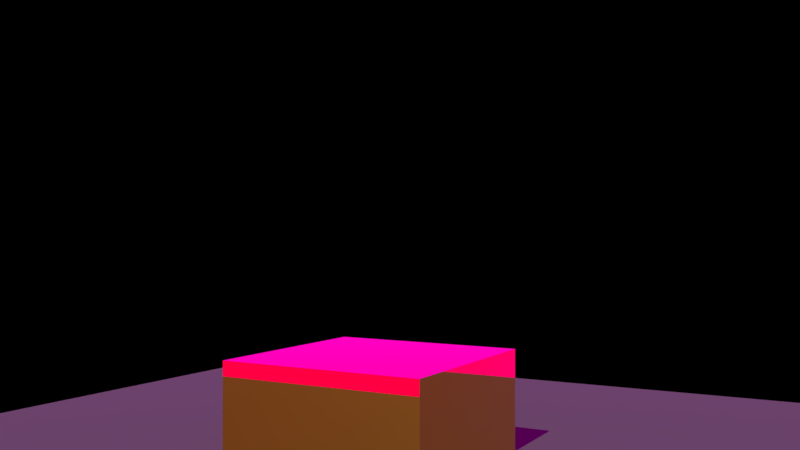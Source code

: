 # Source: GLIFTEK_Plugins_SVG_Loader.blend  (saved by Blender 2.90.8; exported with 4.5.12 LTS)
import bpy
from mathutils import Matrix  # noqa: F401  (used for matrix-valued properties, if any)

bpy.ops.wm.read_factory_settings(use_empty=True)
scene = bpy.context.scene
scene.name = 'Scene'

# ---- collections
col_collection_1 = bpy.data.collections.new('Collection 1'); scene.collection.children.link(col_collection_1)

# ---- images (referenced by path relative to the original .blend; pixels are not part of the script)
import os
ASSET_DIR = os.environ.get("B2B_ASSET_DIR", "")  # directory of the original .blend (textures are referenced by path, not embedded)
HERE = os.path.dirname(os.path.abspath(__file__))  # packed textures are extracted next to this script under _unpacked/

def load_image(name, relpath, width, height, colorspace="sRGB"):
    """Load a texture the original file referenced (path relative to the .blend, or extracted next to this script)."""
    p = next((c for c in (os.path.join(HERE, relpath), os.path.join(ASSET_DIR, relpath)) if relpath and os.path.exists(c)), "")
    if p:
        img = bpy.data.images.load(p, check_existing=True)
        img.name = name
    else:  # same state as the original file: an image datablock whose file is absent (Cycles renders it pink)
        img = bpy.data.images.new(name, width, height)
        img.source = "FILE"
        img.filepath = "//" + (relpath or name)
    img.colorspace_settings.name = colorspace
    return img
img_environment_hdr_001 = load_image('environment.hdr.001', 'environment.hdr', 1024, 1024, 'Linear Rec.709')

# ---- materials (node trees are filled in below, after node groups)
mat_cube_material = bpy.data.materials.new('cube_material')
mat_cube_material.alpha_threshold = 0.0
mat_cube_material.use_transparent_shadow = False
mat_cube_material.roughness = 0.5
mat_cube_material.line_color = (0.0, 0.0, 0.0, 1.0)
mat_material = bpy.data.materials.new('Material')
mat_material.use_transparent_shadow = False

# ---- material node trees
mat_cube_material.use_nodes = True; mat_cube_material.node_tree.nodes.clear()
_N = mat_cube_material.node_tree.nodes; _L = mat_cube_material.node_tree.links
n0 = _N.new('ShaderNodeOutputMaterial'); n0.name = 'Material Output'; n0.location = (256, 120)
n1 = _N.new('ShaderNodeBsdfPrincipled'); n1.name = 'Principled BSDF'; n1.location = (-66, 234)
n1.width = 150
n1.subsurface_method = 'BURLEY'
n1.inputs[0].default_value = (1.0, 0.6146, 0.05517, 1.0)
n1.inputs[1].default_value = 1.0
n1.inputs[2].default_value = 0.0
n1.inputs[3].default_value = 1.45
n1.inputs[9].default_value = (1.0, 1.0, 1.0)
n1.inputs[27].default_value = (0.0, 0.0, 0.0, 1.0)
n1.inputs[28].default_value = 1.0
_L.new(n1.outputs[0], n0.inputs[0])
n0.is_active_output = True
mat_material.use_nodes = True; mat_material.node_tree.nodes.clear()
_N = mat_material.node_tree.nodes; _L = mat_material.node_tree.links
n0 = _N.new('ShaderNodeOutputMaterial'); n0.name = 'Material Output'; n0.location = (300, 300)
n1 = _N.new('ShaderNodeBsdfPrincipled'); n1.name = 'Principled BSDF'; n1.location = (-39, 130)
n1.distribution = 'GGX'
n1.subsurface_method = 'BURLEY'
n1.inputs[0].default_value = (0.04971, 0.04971, 0.04971, 1.0)
n1.inputs[2].default_value = 0.6409
n1.inputs[3].default_value = 1.45
n1.inputs[13].default_value = 0.1
n1.inputs[27].default_value = (0.0, 0.0, 0.0, 1.0)
n1.inputs[28].default_value = 1.0
n2 = _N.new('ShaderNodeBsdfDiffuse'); n2.name = 'Diffuse BSDF'; n2.location = (25, 323)
n2.inputs[0].default_value = (0.04971, 0.04971, 0.04971, 1.0)
_L.new(n1.outputs[0], n0.inputs[0])
n0.is_active_output = True

# ---- world
world_world = bpy.data.worlds.new('World'); scene.world = world_world
world_world.use_nodes = True; world_world.node_tree.nodes.clear()
_N = world_world.node_tree.nodes; _L = world_world.node_tree.links
n0 = _N.new('ShaderNodeOutputWorld'); n0.name = 'World Output'; n0.location = (343, 299)
n1 = _N.new('ShaderNodeMix'); n1.name = 'Mix'; n1.location = (-90, 301)
n1.data_type = 'RGBA'
n1.inputs[7].default_value = (0.0, 0.0, 0.0, 1.0)
n2 = _N.new('ShaderNodeLightPath'); n2.name = 'Light Path'; n2.location = (-312, 302)
n2.width = 143
n3 = _N.new('ShaderNodeTexEnvironment'); n3.name = 'Environment Texture'; n3.location = (-367, 136)
n3.width = 202
n3.image = img_environment_hdr_001
n4 = _N.new('ShaderNodeBackground'); n4.name = 'Background'; n4.location = (132, 300)
_L.new(n3.outputs[0], n1.inputs[6])
_L.new(n2.outputs[0], n1.inputs[0])
_L.new(n1.outputs[2], n4.inputs[0])
_L.new(n4.outputs[0], n0.inputs[0])
n0.is_active_output = True
world_world.color = (0.05088, 0.05088, 0.05088)
world_world.use_sun_shadow = False
world_world.sun_shadow_jitter_overblur = 0.0
world_world.cycles.sampling_method = 'MANUAL'

# ---- cameras
cam_camera = bpy.data.cameras.new('Camera')
cam_camera.clip_start = 0.001
cam_camera.clip_end = 1e+10
cam_camera.lens = 35.0
cam_camera.sensor_width = 32.0
cam_camera.sensor_height = 18.0
cam_camera.ortho_scale = 7.314
cam_camera.dof.focus_distance = 0.0

# ---- lights
light_sun = bpy.data.lights.new('Sun', 'SUN')
light_sun.transmission_factor = 0.0
light_sun.energy = 5.0
light_sun.shadow_soft_size = 0.125
light_sun.shadow_cascade_max_distance = 50.0
light_sun.shadow_cascade_count = 1

# ---- meshes
me_cube_001 = bpy.data.meshes.new('Cube.001')
me_cube_001.from_pydata([(-1.0, -1.0, -1.0), (-1.0, -1.0, 1.0), (-1.0, 1.0, -1.0), (-1.0, 1.0, 1.0), (1.0, -1.0, -1.0), (1.0, -1.0, 1.0), (1.0, 1.0, -1.0), (1.0, 1.0, 1.0)], [], [(0, 1, 3, 2), (2, 3, 7, 6), (6, 7, 5, 4), (4, 5, 1, 0), (2, 6, 4, 0), (7, 3, 1, 5)])
_uv = me_cube_001.uv_layers.new(name='UVMap')
_uv.uv.foreach_set('vector', [0.375, 0.0, 0.625, 0.0, 0.625, 0.25, 0.375, 0.25, 0.375, 0.25, 0.625, 0.25, 0.625, 0.5, 0.375, 0.5, 0.375, 0.5, 0.625, 0.5, 0.625, 0.75, 0.375, 0.75, 0.375, 0.75, 0.625, 0.75, 0.625, 1.0, 0.375, 1.0, 0.125, 0.5, 0.375, 0.5, 0.375, 0.75, 0.125, 0.75, 0.625, 0.5, 0.875, 0.5, 0.875, 0.75, 0.625, 0.75])
me_cube_001.materials.append(mat_cube_material)
me_cube_001.use_remesh_fix_poles = True
me_cube_001.use_remesh_preserve_attributes = False
me_cube_001.use_mirror_vertex_groups = False
me_cube_001.update()
me_plane = bpy.data.meshes.new('Plane')
me_plane.from_pydata([(-1.0, -1.0, 0.0), (1.0, -1.0, 0.0), (-1.0, 1.0, 0.0), (1.0, 1.0, 0.0)], [], [(0, 1, 3, 2)])
me_plane.polygons.foreach_set('use_smooth', [True] * 1)
_uv = me_plane.uv_layers.new(name='UVMap')
_uv.uv.foreach_set('vector', [0.0, 0.0, 1.0, 0.0, 1.0, 1.0, 0.0, 1.0])
me_plane.materials.append(mat_material)
me_plane.use_remesh_fix_poles = True
me_plane.use_remesh_preserve_attributes = False
me_plane.use_mirror_vertex_groups = False
me_plane.update()

# ---- objects
ob_camera = bpy.data.objects.new('Camera', cam_camera)
ob_cube = bpy.data.objects.new('Cube', me_cube_001)
ob_plane = bpy.data.objects.new('Plane', me_plane)
ob_sun = bpy.data.objects.new('Sun', light_sun)

# ---- transforms, parenting, visibility, modifiers, constraints
ob_camera.location = (4.229, -7.073, 2.166)
ob_camera.rotation_euler = (1.577, 1.652e-05, 0.5112)
ob_camera.lock_rotations_4d = False
ob_camera.empty_display_type = 'ARROWS'
ob_camera.color = (0.0, 0.0, 0.0, 0.0)
ob_camera.display_type = 'WIRE'
ob_camera.lineart.crease_threshold = 0.0
ob_cube.location = (0.0, 0.0, 0.0)
ob_cube.lineart.crease_threshold = 0.0
ob_plane.location = (0.0, 0.0, -0.005)
ob_plane.scale = (5.0, 5.0, 1.0)
ob_plane.lineart.crease_threshold = 0.0
ob_sun.location = (0.0, -10.0, 10.0)
ob_sun.rotation_euler = (0.7854, 0.0, 0.0)
ob_sun.lineart.crease_threshold = 0.0

# ---- collection membership
col_collection_1.objects.link(ob_camera)
col_collection_1.objects.link(ob_cube)
col_collection_1.objects.link(ob_plane)
col_collection_1.objects.link(ob_sun)

# ---- scene / render settings (as saved in the file)
scene.camera = ob_camera
scene.frame_start = 0; scene.frame_end = 250; scene.frame_set(111)
scene.render.engine = 'BLENDER_EEVEE_NEXT'
scene.render.resolution_percentage = 50
scene.render.dither_intensity = 0.0
scene.cycles.use_denoising = False
scene.cycles.samples = 128
scene.cycles.sampling_pattern = 'TABULATED_SOBOL'
scene.cycles.use_adaptive_sampling = False
scene.cycles.use_light_tree = False
scene.cycles.blur_glossy = 0.0
scene.cycles.sample_clamp_indirect = 0.0
scene.eevee.gi_cubemap_resolution = '256'
scene.view_settings.view_transform = 'Standard'
bpy.context.view_layer.update()
